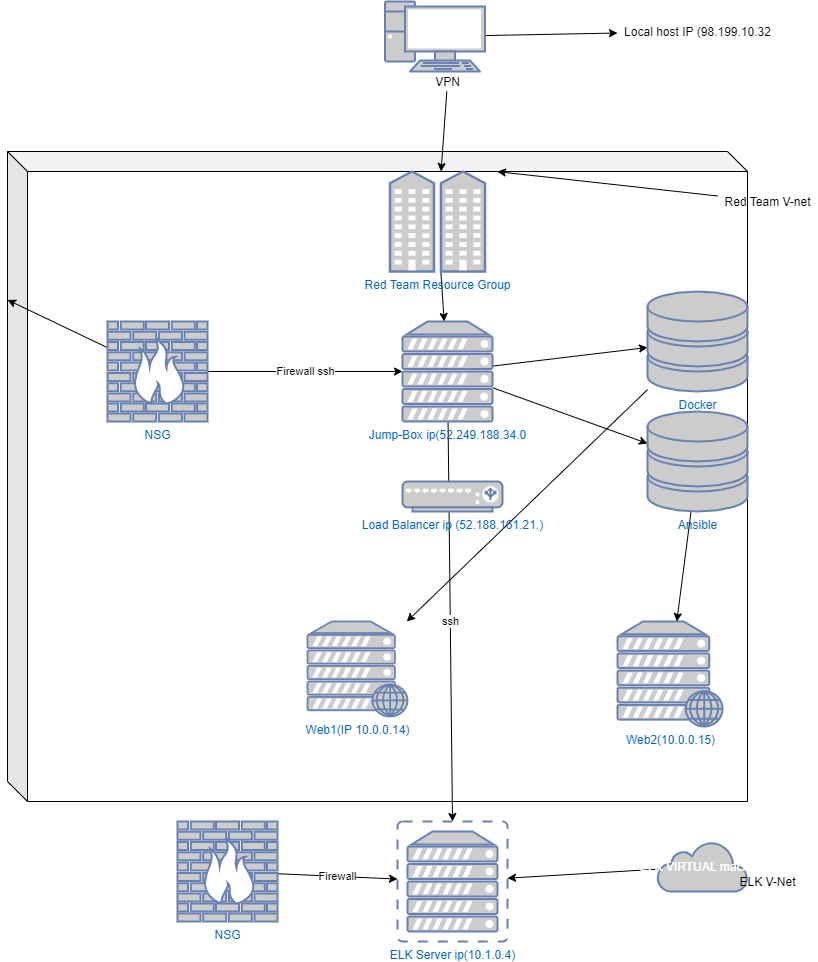

The diagram above was exported from draw.io. Its source (the exported page's mxGraphModel, read from the mxfile embedded in the PNG):
<mxGraphModel dx="1422" dy="762" grid="1" gridSize="10" guides="1" tooltips="1" connect="1" arrows="1" fold="1" page="1" pageScale="1" pageWidth="850" pageHeight="1100" math="0" shadow="0">
  <root>
    <mxCell id="0" />
    <mxCell id="1" parent="0" />
    <mxCell id="Zo7Y1OsEv7MPmdzqdSHG-1" value="" style="shape=cube;whiteSpace=wrap;html=1;boundedLbl=1;backgroundOutline=1;darkOpacity=0.05;darkOpacity2=0.1;" parent="1" vertex="1">
      <mxGeometry x="10" y="160" width="740" height="650" as="geometry" />
    </mxCell>
    <mxCell id="Zo7Y1OsEv7MPmdzqdSHG-25" style="edgeStyle=none;rounded=0;orthogonalLoop=1;jettySize=auto;html=1;" parent="1" source="Zo7Y1OsEv7MPmdzqdSHG-2" target="Zo7Y1OsEv7MPmdzqdSHG-6" edge="1">
      <mxGeometry relative="1" as="geometry" />
    </mxCell>
    <mxCell id="Zo7Y1OsEv7MPmdzqdSHG-2" value="Red Team Resource Group" style="fontColor=#0066CC;verticalAlign=top;verticalLabelPosition=bottom;labelPosition=center;align=center;html=1;outlineConnect=0;fillColor=#CCCCCC;strokeColor=#6881B3;gradientColor=none;gradientDirection=north;strokeWidth=2;shape=mxgraph.networks.community;" parent="1" vertex="1">
      <mxGeometry x="392.5" y="180" width="95" height="100" as="geometry" />
    </mxCell>
    <mxCell id="Zo7Y1OsEv7MPmdzqdSHG-13" style="edgeStyle=none;rounded=0;orthogonalLoop=1;jettySize=auto;html=1;" parent="1" source="Zo7Y1OsEv7MPmdzqdSHG-3" target="Zo7Y1OsEv7MPmdzqdSHG-1" edge="1">
      <mxGeometry relative="1" as="geometry" />
    </mxCell>
    <mxCell id="Zo7Y1OsEv7MPmdzqdSHG-14" value="Firewall ssh" style="edgeStyle=none;rounded=0;orthogonalLoop=1;jettySize=auto;html=1;" parent="1" source="Zo7Y1OsEv7MPmdzqdSHG-3" target="Zo7Y1OsEv7MPmdzqdSHG-6" edge="1">
      <mxGeometry relative="1" as="geometry" />
    </mxCell>
    <mxCell id="Zo7Y1OsEv7MPmdzqdSHG-3" value="NSG" style="fontColor=#0066CC;verticalAlign=top;verticalLabelPosition=bottom;labelPosition=center;align=center;html=1;outlineConnect=0;fillColor=#CCCCCC;strokeColor=#6881B3;gradientColor=none;gradientDirection=north;strokeWidth=2;shape=mxgraph.networks.firewall;" parent="1" vertex="1">
      <mxGeometry x="110" y="330" width="100" height="100" as="geometry" />
    </mxCell>
    <mxCell id="Zo7Y1OsEv7MPmdzqdSHG-4" value="Web2(10.0.0.15)" style="fontColor=#0066CC;verticalAlign=top;verticalLabelPosition=bottom;labelPosition=center;align=center;html=1;outlineConnect=0;fillColor=#CCCCCC;strokeColor=#6881B3;gradientColor=none;gradientDirection=north;strokeWidth=2;shape=mxgraph.networks.web_server;" parent="1" vertex="1">
      <mxGeometry x="620" y="630" width="105" height="105" as="geometry" />
    </mxCell>
    <mxCell id="Zo7Y1OsEv7MPmdzqdSHG-5" value="Web1(IP 10.0.0.14)" style="fontColor=#0066CC;verticalAlign=top;verticalLabelPosition=bottom;labelPosition=center;align=center;html=1;outlineConnect=0;fillColor=#CCCCCC;strokeColor=#6881B3;gradientColor=none;gradientDirection=north;strokeWidth=2;shape=mxgraph.networks.web_server;" parent="1" vertex="1">
      <mxGeometry x="310" y="630" width="100" height="95" as="geometry" />
    </mxCell>
    <mxCell id="Zo7Y1OsEv7MPmdzqdSHG-11" style="rounded=0;orthogonalLoop=1;jettySize=auto;html=1;" parent="1" source="Zo7Y1OsEv7MPmdzqdSHG-6" target="Zo7Y1OsEv7MPmdzqdSHG-7" edge="1">
      <mxGeometry relative="1" as="geometry" />
    </mxCell>
    <mxCell id="Zo7Y1OsEv7MPmdzqdSHG-12" style="edgeStyle=none;rounded=0;orthogonalLoop=1;jettySize=auto;html=1;" parent="1" source="Zo7Y1OsEv7MPmdzqdSHG-6" target="Zo7Y1OsEv7MPmdzqdSHG-8" edge="1">
      <mxGeometry relative="1" as="geometry" />
    </mxCell>
    <mxCell id="Zo7Y1OsEv7MPmdzqdSHG-22" value="ssh" style="edgeStyle=none;rounded=0;orthogonalLoop=1;jettySize=auto;html=1;entryX=0.5;entryY=0;entryDx=0;entryDy=0;entryPerimeter=0;" parent="1" source="Zo7Y1OsEv7MPmdzqdSHG-6" target="Zo7Y1OsEv7MPmdzqdSHG-19" edge="1">
      <mxGeometry relative="1" as="geometry" />
    </mxCell>
    <mxCell id="Zo7Y1OsEv7MPmdzqdSHG-6" value="Jump-Box ip(52.249.188.34.0" style="fontColor=#0066CC;verticalAlign=top;verticalLabelPosition=bottom;labelPosition=center;align=center;html=1;outlineConnect=0;fillColor=#CCCCCC;strokeColor=#6881B3;gradientColor=none;gradientDirection=north;strokeWidth=2;shape=mxgraph.networks.server;" parent="1" vertex="1">
      <mxGeometry x="405" y="330" width="90" height="100" as="geometry" />
    </mxCell>
    <mxCell id="Zo7Y1OsEv7MPmdzqdSHG-16" style="edgeStyle=none;rounded=0;orthogonalLoop=1;jettySize=auto;html=1;" parent="1" source="Zo7Y1OsEv7MPmdzqdSHG-7" target="Zo7Y1OsEv7MPmdzqdSHG-5" edge="1">
      <mxGeometry relative="1" as="geometry" />
    </mxCell>
    <mxCell id="Zo7Y1OsEv7MPmdzqdSHG-7" value="Docker" style="fontColor=#0066CC;verticalAlign=top;verticalLabelPosition=bottom;labelPosition=center;align=center;html=1;outlineConnect=0;fillColor=#CCCCCC;strokeColor=#6881B3;gradientColor=none;gradientDirection=north;strokeWidth=2;shape=mxgraph.networks.storage;" parent="1" vertex="1">
      <mxGeometry x="650" y="300" width="100" height="100" as="geometry" />
    </mxCell>
    <mxCell id="Zo7Y1OsEv7MPmdzqdSHG-15" style="edgeStyle=none;rounded=0;orthogonalLoop=1;jettySize=auto;html=1;" parent="1" source="Zo7Y1OsEv7MPmdzqdSHG-8" target="Zo7Y1OsEv7MPmdzqdSHG-4" edge="1">
      <mxGeometry relative="1" as="geometry" />
    </mxCell>
    <mxCell id="Zo7Y1OsEv7MPmdzqdSHG-8" value="Ansible" style="fontColor=#0066CC;verticalAlign=top;verticalLabelPosition=bottom;labelPosition=center;align=center;html=1;outlineConnect=0;fillColor=#CCCCCC;strokeColor=#6881B3;gradientColor=none;gradientDirection=north;strokeWidth=2;shape=mxgraph.networks.storage;" parent="1" vertex="1">
      <mxGeometry x="650" y="420" width="100" height="100" as="geometry" />
    </mxCell>
    <mxCell id="Zo7Y1OsEv7MPmdzqdSHG-9" value="Load Balancer ip (52.188.161.21.)" style="fontColor=#0066CC;verticalAlign=top;verticalLabelPosition=bottom;labelPosition=center;align=center;html=1;outlineConnect=0;fillColor=#CCCCCC;strokeColor=#6881B3;gradientColor=none;gradientDirection=north;strokeWidth=2;shape=mxgraph.networks.load_balancer;" parent="1" vertex="1">
      <mxGeometry x="405" y="490" width="100" height="30" as="geometry" />
    </mxCell>
    <mxCell id="Zo7Y1OsEv7MPmdzqdSHG-29" style="edgeStyle=none;rounded=0;orthogonalLoop=1;jettySize=auto;html=1;" parent="1" source="Zo7Y1OsEv7MPmdzqdSHG-17" target="Zo7Y1OsEv7MPmdzqdSHG-28" edge="1">
      <mxGeometry relative="1" as="geometry" />
    </mxCell>
    <mxCell id="Zo7Y1OsEv7MPmdzqdSHG-17" value="" style="fontColor=#0066CC;verticalAlign=top;verticalLabelPosition=bottom;labelPosition=center;align=center;html=1;outlineConnect=0;fillColor=#CCCCCC;strokeColor=#6881B3;gradientColor=none;gradientDirection=north;strokeWidth=2;shape=mxgraph.networks.pc;" parent="1" vertex="1">
      <mxGeometry x="387.5" y="10" width="100" height="70" as="geometry" />
    </mxCell>
    <mxCell id="Zo7Y1OsEv7MPmdzqdSHG-26" style="edgeStyle=none;rounded=0;orthogonalLoop=1;jettySize=auto;html=1;" parent="1" source="Zo7Y1OsEv7MPmdzqdSHG-18" target="Zo7Y1OsEv7MPmdzqdSHG-2" edge="1">
      <mxGeometry relative="1" as="geometry" />
    </mxCell>
    <mxCell id="Zo7Y1OsEv7MPmdzqdSHG-18" value="VPN" style="text;html=1;align=center;verticalAlign=middle;resizable=0;points=[];autosize=1;" parent="1" vertex="1">
      <mxGeometry x="430" y="80" width="40" height="20" as="geometry" />
    </mxCell>
    <mxCell id="Zo7Y1OsEv7MPmdzqdSHG-19" value="ELK Server ip(10.1.0.4)" style="fontColor=#0066CC;verticalAlign=top;verticalLabelPosition=bottom;labelPosition=center;align=center;html=1;outlineConnect=0;fillColor=#CCCCCC;strokeColor=#6881B3;gradientColor=none;gradientDirection=north;strokeWidth=2;shape=mxgraph.networks.virtual_server;" parent="1" vertex="1">
      <mxGeometry x="400" y="830" width="110" height="120" as="geometry" />
    </mxCell>
    <mxCell id="Zo7Y1OsEv7MPmdzqdSHG-23" value="Firewall" style="edgeStyle=none;rounded=0;orthogonalLoop=1;jettySize=auto;html=1;" parent="1" source="Zo7Y1OsEv7MPmdzqdSHG-20" target="Zo7Y1OsEv7MPmdzqdSHG-19" edge="1">
      <mxGeometry relative="1" as="geometry" />
    </mxCell>
    <mxCell id="Zo7Y1OsEv7MPmdzqdSHG-20" value="NSG" style="fontColor=#0066CC;verticalAlign=top;verticalLabelPosition=bottom;labelPosition=center;align=center;html=1;outlineConnect=0;fillColor=#CCCCCC;strokeColor=#6881B3;gradientColor=none;gradientDirection=north;strokeWidth=2;shape=mxgraph.networks.firewall;" parent="1" vertex="1">
      <mxGeometry x="180" y="830" width="100" height="100" as="geometry" />
    </mxCell>
    <mxCell id="Zo7Y1OsEv7MPmdzqdSHG-24" style="edgeStyle=none;rounded=0;orthogonalLoop=1;jettySize=auto;html=1;" parent="1" source="Zo7Y1OsEv7MPmdzqdSHG-21" target="Zo7Y1OsEv7MPmdzqdSHG-19" edge="1">
      <mxGeometry relative="1" as="geometry" />
    </mxCell>
    <mxCell id="Zo7Y1OsEv7MPmdzqdSHG-21" value="ELK VIRTUAL machine" style="html=1;outlineConnect=0;fillColor=#CCCCCC;strokeColor=#6881B3;gradientColor=none;gradientDirection=north;strokeWidth=2;shape=mxgraph.networks.cloud;fontColor=#ffffff;" parent="1" vertex="1">
      <mxGeometry x="660" y="850" width="90" height="50" as="geometry" />
    </mxCell>
    <mxCell id="Zo7Y1OsEv7MPmdzqdSHG-28" value="Local host IP (98.199.10.32" style="text;html=1;align=center;verticalAlign=middle;resizable=0;points=[];autosize=1;" parent="1" vertex="1">
      <mxGeometry x="620" y="30" width="160" height="20" as="geometry" />
    </mxCell>
    <mxCell id="Zo7Y1OsEv7MPmdzqdSHG-30" value="ELK V-Net" style="text;html=1;align=center;verticalAlign=middle;resizable=0;points=[];autosize=1;" parent="1" vertex="1">
      <mxGeometry x="735" y="880" width="70" height="20" as="geometry" />
    </mxCell>
    <mxCell id="Zo7Y1OsEv7MPmdzqdSHG-33" style="edgeStyle=none;rounded=0;orthogonalLoop=1;jettySize=auto;html=1;entryX=0.662;entryY=0.031;entryDx=0;entryDy=0;entryPerimeter=0;" parent="1" source="Zo7Y1OsEv7MPmdzqdSHG-31" target="Zo7Y1OsEv7MPmdzqdSHG-1" edge="1">
      <mxGeometry relative="1" as="geometry" />
    </mxCell>
    <mxCell id="Zo7Y1OsEv7MPmdzqdSHG-31" value="Red Team V-net" style="text;html=1;align=center;verticalAlign=middle;resizable=0;points=[];autosize=1;" parent="1" vertex="1">
      <mxGeometry x="720" y="200" width="100" height="20" as="geometry" />
    </mxCell>
  </root>
</mxGraphModel>